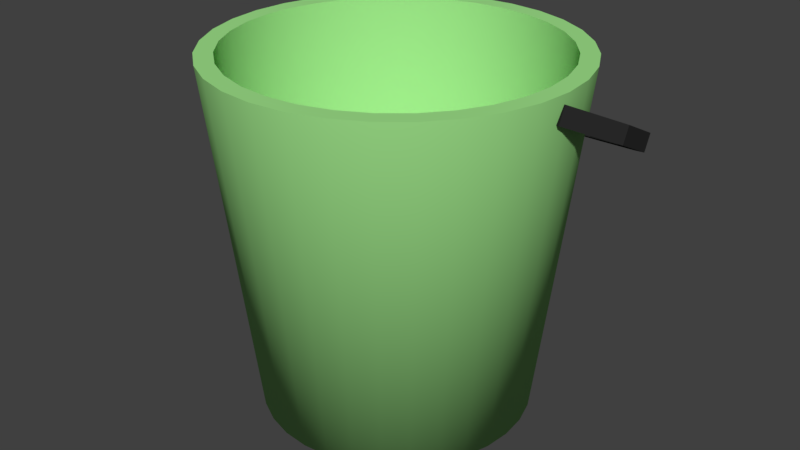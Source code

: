 # Source: Bucket.blend  (saved by Blender 2.78.0; exported with 4.5.12 LTS)
import bpy
from mathutils import Matrix  # noqa: F401  (used for matrix-valued properties, if any)

bpy.ops.wm.read_factory_settings(use_empty=True)
scene = bpy.context.scene
scene.name = 'Scene'

# ---- collections
col_collection_1 = bpy.data.collections.new('Collection 1'); scene.collection.children.link(col_collection_1)

# ---- materials (node trees are filled in below, after node groups)
mat_handle = bpy.data.materials.new('Handle')
mat_handle.alpha_threshold = 0.0
mat_handle.use_transparent_shadow = False
mat_handle.diffuse_color = (0.02539, 0.02539, 0.02539, 1.0)
mat_handle.roughness = 0.5
mat_bucket = bpy.data.materials.new('Bucket')
mat_bucket.alpha_threshold = 0.0
mat_bucket.use_transparent_shadow = False
mat_bucket.diffuse_color = (0.3577, 0.7874, 0.2638, 1.0)
mat_bucket.roughness = 0.5

# ---- material node trees

# ---- world
world_world = bpy.data.worlds.new('World'); scene.world = world_world
world_world.color = (0.05088, 0.05088, 0.05088)
world_world.use_sun_shadow = False
world_world.sun_shadow_jitter_overblur = 0.0
world_world.cycles.sampling_method = 'MANUAL'

# ---- meshes
me_mesh = bpy.data.meshes.new('Mesh')
me_mesh.from_pydata([(-0.1951, -0.005243, -0.003566), (-0.2255, -0.005243, 0.06977), (-0.2211, -0.005243, 0.1298), (-0.1889, -0.005243, 0.1764), (-0.1359, -0.005243, 0.2098), (-0.06898, -0.005243, 0.2298), (0.004862, -0.005243, 0.2364), (0.0787, -0.005243, 0.2298), (0.1456, -0.005243, 0.2098), (0.1986, -0.005243, 0.1764), (0.2308, -0.005243, 0.1298), (0.2352, -0.005243, 0.06977), (0.2049, -0.005243, -0.003566), (-0.1951, 0.01476, -0.003566), (-0.2255, 0.01476, 0.06977), (-0.2211, 0.01476, 0.1298), (-0.1889, 0.01476, 0.1764), (-0.1359, 0.01476, 0.2098), (-0.06898, 0.01476, 0.2298), (0.004862, 0.01476, 0.2364), (0.0787, 0.01476, 0.2298), (0.1456, 0.01476, 0.2098), (0.1986, 0.01476, 0.1764), (0.2308, 0.01476, 0.1298), (0.2352, 0.01476, 0.06977), (0.2049, 0.01476, -0.003566), (-0.1757, -0.004271, 0.0107), (-0.2031, -0.004271, 0.0769), (-0.1991, -0.004271, 0.1311), (-0.17, -0.004271, 0.1732), (-0.1222, -0.004271, 0.2033), (-0.0618, -0.004271, 0.2213), (0.004862, -0.004271, 0.2274), (0.07152, -0.004271, 0.2213), (0.1319, -0.004271, 0.2033), (0.1798, -0.004271, 0.1732), (0.2088, -0.004271, 0.1311), (0.2128, -0.004271, 0.0769), (0.1854, -0.004271, 0.0107), (-0.1757, 0.01378, 0.0107), (-0.2031, 0.01378, 0.0769), (-0.1991, 0.01378, 0.1311), (-0.17, 0.01378, 0.1732), (-0.1222, 0.01378, 0.2033), (-0.0618, 0.01378, 0.2213), (0.004862, 0.01378, 0.2274), (0.07152, 0.01378, 0.2213), (0.1319, 0.01378, 0.2033), (0.1798, 0.01378, 0.1732), (0.2088, 0.01378, 0.1311), (0.2128, 0.01378, 0.0769), (0.1854, 0.01378, 0.0107)], [], [(11, 24, 23, 10), (1, 14, 13, 0), (8, 21, 20, 7), (5, 18, 17, 4), (12, 25, 24, 11), (2, 15, 14, 1), (9, 22, 21, 8), (6, 19, 18, 5), (3, 16, 15, 2), (10, 23, 22, 9), (7, 20, 19, 6), (4, 17, 16, 3), (37, 36, 49, 50), (27, 26, 39, 40), (34, 33, 46, 47), (31, 30, 43, 44), (38, 37, 50, 51), (28, 27, 40, 41), (35, 34, 47, 48), (32, 31, 44, 45), (29, 28, 41, 42), (36, 35, 48, 49), (33, 32, 45, 46), (30, 29, 42, 43), (5, 4, 30, 31), (20, 21, 47, 46), (13, 14, 40, 39), (0, 13, 39, 26), (6, 5, 31, 32), (21, 22, 48, 47), (14, 15, 41, 40), (7, 6, 32, 33), (22, 23, 49, 48), (15, 16, 42, 41), (8, 7, 33, 34), (23, 24, 50, 49), (1, 0, 26, 27), (16, 17, 43, 42), (9, 8, 34, 35), (24, 25, 51, 50), (2, 1, 27, 28), (17, 18, 44, 43), (10, 9, 35, 36), (3, 2, 28, 29), (18, 19, 45, 44), (25, 12, 38, 51), (11, 10, 36, 37), (4, 3, 29, 30), (19, 20, 46, 45), (12, 11, 37, 38)])
_uv = me_mesh.uv_layers.new(name='UVMap')
_uv.uv.foreach_set('vector', [0.0, 0.0, 1.0, 0.0, 1.0, 1.0, 0.0, 1.0, 0.0, 0.0, 1.0, 0.0, 1.0, 1.0, 0.0, 1.0, 0.0, 0.0, 1.0, 0.0, 1.0, 1.0, 0.0, 1.0, 0.0, 0.0, 1.0, 0.0, 1.0, 1.0, 0.0, 1.0, 0.0, 0.0, 1.0, 0.0, 1.0, 1.0, 0.0, 1.0, 0.0, 0.0, 1.0, 0.0, 1.0, 1.0, 0.0, 1.0, 0.0, 0.0, 1.0, 0.0, 1.0, 1.0, 0.0, 1.0, 0.0, 0.0, 1.0, 0.0, 1.0, 1.0, 0.0, 1.0, 0.0, 0.0, 1.0, 0.0, 1.0, 1.0, 0.0, 1.0, 0.0, 0.0, 1.0, 0.0, 1.0, 1.0, 0.0, 1.0, 0.0, 0.0, 1.0, 0.0, 1.0, 1.0, 0.0, 1.0, 0.0, 0.0, 1.0, 0.0, 1.0, 1.0, 0.0, 1.0, 0.0, 0.0, 1.0, 0.0, 1.0, 1.0, 0.0, 1.0, 0.0, 0.0, 1.0, 0.0, 1.0, 1.0, 0.0, 1.0, 0.0, 0.0, 1.0, 0.0, 1.0, 1.0, 0.0, 1.0, 0.0, 0.0, 1.0, 0.0, 1.0, 1.0, 0.0, 1.0, 0.0, 0.0, 1.0, 0.0, 1.0, 1.0, 0.0, 1.0, 0.0, 0.0, 1.0, 0.0, 1.0, 1.0, 0.0, 1.0, 0.0, 0.0, 1.0, 0.0, 1.0, 1.0, 0.0, 1.0, 0.0, 0.0, 1.0, 0.0, 1.0, 1.0, 0.0, 1.0, 0.0, 0.0, 1.0, 0.0, 1.0, 1.0, 0.0, 1.0, 0.0, 0.0, 1.0, 0.0, 1.0, 1.0, 0.0, 1.0, 0.0, 0.0, 1.0, 0.0, 1.0, 1.0, 0.0, 1.0, 0.0, 0.0, 1.0, 0.0, 1.0, 1.0, 0.0, 1.0, 0.0, 0.0, 1.0, 0.0, 1.0, 1.0, 0.0, 1.0, 0.0, 0.0, 1.0, 0.0, 1.0, 1.0, 0.0, 1.0, 0.0, 0.0, 1.0, 0.0, 1.0, 1.0, 0.0, 1.0, 0.0, 0.0, 1.0, 0.0, 1.0, 1.0, 0.0, 1.0, 0.0, 0.0, 1.0, 0.0, 1.0, 1.0, 0.0, 1.0, 0.0, 0.0, 1.0, 0.0, 1.0, 1.0, 0.0, 1.0, 0.0, 0.0, 1.0, 0.0, 1.0, 1.0, 0.0, 1.0, 0.0, 0.0, 1.0, 0.0, 1.0, 1.0, 0.0, 1.0, 0.0, 0.0, 1.0, 0.0, 1.0, 1.0, 0.0, 1.0, 0.0, 0.0, 1.0, 0.0, 1.0, 1.0, 0.0, 1.0, 0.0, 0.0, 1.0, 0.0, 1.0, 1.0, 0.0, 1.0, 0.0, 0.0, 1.0, 0.0, 1.0, 1.0, 0.0, 1.0, 0.0, 0.0, 1.0, 0.0, 1.0, 1.0, 0.0, 1.0, 0.0, 0.0, 1.0, 0.0, 1.0, 1.0, 0.0, 1.0, 0.0, 0.0, 1.0, 0.0, 1.0, 1.0, 0.0, 1.0, 0.0, 0.0, 1.0, 0.0, 1.0, 1.0, 0.0, 1.0, 0.0, 0.0, 1.0, 0.0, 1.0, 1.0, 0.0, 1.0, 0.0, 0.0, 1.0, 0.0, 1.0, 1.0, 0.0, 1.0, 0.0, 0.0, 1.0, 0.0, 1.0, 1.0, 0.0, 1.0, 0.0, 0.0, 1.0, 0.0, 1.0, 1.0, 0.0, 1.0, 0.0, 0.0, 1.0, 0.0, 1.0, 1.0, 0.0, 1.0, 0.0, 0.0, 1.0, 0.0, 1.0, 1.0, 0.0, 1.0, 0.0, 0.0, 1.0, 0.0, 1.0, 1.0, 0.0, 1.0, 0.0, 0.0, 1.0, 0.0, 1.0, 1.0, 0.0, 1.0, 0.0, 0.0, 1.0, 0.0, 1.0, 1.0, 0.0, 1.0, 0.0, 0.0, 1.0, 0.0, 1.0, 1.0, 0.0, 1.0])
me_mesh.materials.append(mat_handle)
me_mesh.use_remesh_preserve_volume = False
me_mesh.use_remesh_preserve_attributes = False
me_mesh.use_mirror_vertex_groups = False
me_mesh.update()
me_cylinder = bpy.data.meshes.new('Cylinder')
me_cylinder.from_pydata([(4.383e-09, 0.1527, 0.0), (0.0, 0.2, 0.4), (0.02979, 0.1498, 0.0), (0.03902, 0.1962, 0.4), (0.05844, 0.1411, 0.0), (0.07654, 0.1848, 0.4), (0.08484, 0.127, 0.0), (0.1111, 0.1663, 0.4), (0.108, 0.108, 0.0), (0.1414, 0.1414, 0.4), (0.127, 0.08484, 0.0), (0.1663, 0.1111, 0.4), (0.1411, 0.05844, 0.0), (0.1848, 0.07654, 0.4), (0.1498, 0.02979, 0.0), (0.1962, 0.03902, 0.4), (0.1527, 2.637e-08, 0.0), (0.2, 1.51e-08, 0.4), (0.1498, -0.02979, 0.0), (0.1962, -0.03902, 0.4), (0.1411, -0.05844, 0.0), (0.1848, -0.07654, 0.4), (0.127, -0.08484, 0.0), (0.1663, -0.1111, 0.4), (0.108, -0.108, 0.0), (0.1414, -0.1414, 0.4), (0.08484, -0.127, 0.0), (0.1111, -0.1663, 0.4), (0.05844, -0.1411, 0.0), (0.07654, -0.1848, 0.4), (0.02979, -0.1498, 0.0), (0.03902, -0.1962, 0.4), (-4.538e-08, -0.1527, 0.0), (-6.517e-08, -0.2, 0.4), (-0.02979, -0.1498, 0.0), (-0.03902, -0.1962, 0.4), (-0.05844, -0.1411, 0.0), (-0.07654, -0.1848, 0.4), (-0.08484, -0.127, 0.0), (-0.1111, -0.1663, 0.4), (-0.108, -0.108, 0.0), (-0.1414, -0.1414, 0.4), (-0.127, -0.08484, 0.0), (-0.1663, -0.1111, 0.4), (-0.1411, -0.05844, 0.0), (-0.1848, -0.07654, 0.4), (-0.1498, -0.02979, 0.0), (-0.1962, -0.03902, 0.4), (-0.1527, 1.623e-07, 0.0), (-0.2, 1.931e-07, 0.4), (-0.1498, 0.02979, 0.0), (-0.1962, 0.03902, 0.4), (-0.1411, 0.05844, 0.0), (-0.1848, 0.07654, 0.4), (-0.127, 0.08484, 0.0), (-0.1663, 0.1111, 0.4), (-0.108, 0.108, 0.0), (-0.1414, 0.1414, 0.4), (-0.08484, 0.127, 0.0), (-0.1111, 0.1663, 0.4), (-0.05844, 0.1411, 0.0), (-0.07654, 0.1848, 0.4), (-0.02979, 0.1498, 0.0), (-0.03902, 0.1962, 0.4), (0.03512, 0.1765, 0.4), (1.711e-09, 0.18, 0.4), (0.06888, 0.1663, 0.4), (0.1, 0.1497, 0.4), (0.1273, 0.1273, 0.4), (0.1497, 0.1, 0.4), (0.1663, 0.06888, 0.4), (0.1765, 0.03512, 0.4), (0.18, 1.983e-08, 0.4), (0.1765, -0.03512, 0.4), (0.1663, -0.06888, 0.4), (0.1497, -0.1, 0.4), (0.1273, -0.1273, 0.4), (0.1, -0.1497, 0.4), (0.06888, -0.1663, 0.4), (0.03512, -0.1765, 0.4), (-5.694e-08, -0.18, 0.4), (-0.03512, -0.1765, 0.4), (-0.06888, -0.1663, 0.4), (-0.1, -0.1497, 0.4), (-0.1273, -0.1273, 0.4), (-0.1497, -0.1, 0.4), (-0.1663, -0.06888, 0.4), (-0.1765, -0.03512, 0.4), (-0.18, 1.8e-07, 0.4), (-0.1765, 0.03512, 0.4), (-0.1663, 0.06888, 0.4), (-0.1497, 0.1, 0.4), (-0.1273, 0.1273, 0.4), (-0.1, 0.1497, 0.4), (-0.06888, 0.1663, 0.4), (-0.03512, 0.1765, 0.4), (0.02809, 0.1412, 0.02), (4.978e-09, 0.144, 0.02), (0.05511, 0.133, 0.02), (0.08, 0.1197, 0.02), (0.1018, 0.1018, 0.02), (0.1197, 0.08, 0.02), (0.133, 0.05511, 0.02), (0.1412, 0.02809, 0.02), (0.144, 2.751e-08, 0.02), (0.1412, -0.02809, 0.02), (0.133, -0.05511, 0.02), (0.1197, -0.08, 0.02), (0.1018, -0.1018, 0.02), (0.08, -0.1197, 0.02), (0.05511, -0.133, 0.02), (0.02809, -0.1412, 0.02), (-4.194e-08, -0.144, 0.02), (-0.02809, -0.1412, 0.02), (-0.05511, -0.133, 0.02), (-0.08, -0.1197, 0.02), (-0.1018, -0.1018, 0.02), (-0.1197, -0.08, 0.02), (-0.133, -0.05511, 0.02), (-0.1412, -0.02809, 0.02), (-0.144, 1.557e-07, 0.02), (-0.1412, 0.02809, 0.02), (-0.133, 0.05511, 0.02), (-0.1197, 0.08, 0.02), (-0.1018, 0.1018, 0.02), (-0.08, 0.1197, 0.02), (-0.05511, 0.133, 0.02), (-0.02809, 0.1412, 0.02)], [], [(0, 1, 3, 2), (2, 3, 5, 4), (4, 5, 7, 6), (6, 7, 9, 8), (8, 9, 11, 10), (10, 11, 13, 12), (12, 13, 15, 14), (14, 15, 17, 16), (16, 17, 19, 18), (18, 19, 21, 20), (20, 21, 23, 22), (22, 23, 25, 24), (24, 25, 27, 26), (26, 27, 29, 28), (28, 29, 31, 30), (30, 31, 33, 32), (32, 33, 35, 34), (34, 35, 37, 36), (36, 37, 39, 38), (38, 39, 41, 40), (40, 41, 43, 42), (42, 43, 45, 44), (44, 45, 47, 46), (46, 47, 49, 48), (48, 49, 51, 50), (50, 51, 53, 52), (52, 53, 55, 54), (54, 55, 57, 56), (56, 57, 59, 58), (58, 59, 61, 60), (29, 27, 77, 78), (60, 61, 63, 62), (62, 63, 1, 0), (0, 2, 4, 6, 8, 10, 12, 14, 16, 18, 20, 22, 24, 26, 28, 30, 32, 34, 36, 38, 40, 42, 44, 46, 48, 50, 52, 54, 56, 58, 60, 62), (74, 73, 105, 106), (47, 45, 86, 87), (3, 1, 65, 64), (1, 63, 95, 65), (21, 19, 73, 74), (39, 37, 82, 83), (57, 55, 91, 92), (13, 11, 69, 70), (31, 29, 78, 79), (49, 47, 87, 88), (5, 3, 64, 66), (23, 21, 74, 75), (41, 39, 83, 84), (59, 57, 92, 93), (15, 13, 70, 71), (33, 31, 79, 80), (51, 49, 88, 89), (7, 5, 66, 67), (25, 23, 75, 76), (43, 41, 84, 85), (61, 59, 93, 94), (17, 15, 71, 72), (35, 33, 80, 81), (53, 51, 89, 90), (9, 7, 67, 68), (27, 25, 76, 77), (45, 43, 85, 86), (63, 61, 94, 95), (19, 17, 72, 73), (37, 35, 81, 82), (55, 53, 90, 91), (11, 9, 68, 69), (96, 97, 127, 126, 125, 124, 123, 122, 121, 120, 119, 118, 117, 116, 115, 114, 113, 112, 111, 110, 109, 108, 107, 106, 105, 104, 103, 102, 101, 100, 99, 98), (88, 87, 119, 120), (75, 74, 106, 107), (89, 88, 120, 121), (76, 75, 107, 108), (90, 89, 121, 122), (77, 76, 108, 109), (91, 90, 122, 123), (78, 77, 109, 110), (64, 65, 97, 96), (92, 91, 123, 124), (79, 78, 110, 111), (66, 64, 96, 98), (93, 92, 124, 125), (80, 79, 111, 112), (67, 66, 98, 99), (94, 93, 125, 126), (81, 80, 112, 113), (68, 67, 99, 100), (95, 94, 126, 127), (82, 81, 113, 114), (69, 68, 100, 101), (65, 95, 127, 97), (83, 82, 114, 115), (70, 69, 101, 102), (84, 83, 115, 116), (71, 70, 102, 103), (85, 84, 116, 117), (72, 71, 103, 104), (86, 85, 117, 118), (73, 72, 104, 105), (87, 86, 118, 119)])
me_cylinder.polygons.foreach_set('use_smooth', [True] * 98)
_k = set([(1, 3), (1, 63), (3, 5), (5, 7), (7, 9), (9, 11), (11, 13), (13, 15), (15, 17), (17, 19), (19, 21), (21, 23), (23, 25), (25, 27), (27, 29), (29, 31), (31, 33), (33, 35), (35, 37), (37, 39), (39, 41), (41, 43), (43, 45), (45, 47), (47, 49), (49, 51), (51, 53), (53, 55), (55, 57), (57, 59), (59, 61), (61, 63), (64, 65), (64, 66), (65, 95), (66, 67), (67, 68), (68, 69), (69, 70), (70, 71), (71, 72), (72, 73), (73, 74), (74, 75), (75, 76), (76, 77), (77, 78), (78, 79), (79, 80), (80, 81), (81, 82), (82, 83), (83, 84), (84, 85), (85, 86), (86, 87), (87, 88), (88, 89), (89, 90), (90, 91), (91, 92), (92, 93), (93, 94), (94, 95)])
me_cylinder.attributes.new('sharp_edge', 'BOOLEAN', 'EDGE').data.foreach_set('value', [ (min(e.vertices), max(e.vertices)) in _k for e in me_cylinder.edges])
_uv = me_cylinder.uv_layers.new(name='UVMap')
_uv.uv.foreach_set('vector', [0.0, 0.0, 1.0, 0.0, 1.0, 1.0, 0.0, 1.0, 0.0, 0.0, 1.0, 0.0, 1.0, 1.0, 0.0, 1.0, 0.0, 0.0, 1.0, 0.0, 1.0, 1.0, 0.0, 1.0, 0.0, 0.0, 1.0, 0.0, 1.0, 1.0, 0.0, 1.0, 0.0, 0.0, 1.0, 0.0, 1.0, 1.0, 0.0, 1.0, 0.0, 0.0, 1.0, 0.0, 1.0, 1.0, 0.0, 1.0, 0.0, 0.0, 1.0, 0.0, 1.0, 1.0, 0.0, 1.0, 0.0, 0.0, 1.0, 0.0, 1.0, 1.0, 0.0, 1.0, 0.0, 0.0, 1.0, 0.0, 1.0, 1.0, 0.0, 1.0, 0.0, 0.0, 1.0, 0.0, 1.0, 1.0, 0.0, 1.0, 0.0, 0.0, 1.0, 0.0, 1.0, 1.0, 0.0, 1.0, 0.0, 0.0, 1.0, 0.0, 1.0, 1.0, 0.0, 1.0, 0.0, 0.0, 1.0, 0.0, 1.0, 1.0, 0.0, 1.0, 0.0, 0.0, 1.0, 0.0, 1.0, 1.0, 0.0, 1.0, 0.0, 0.0, 1.0, 0.0, 1.0, 1.0, 0.0, 1.0, 0.0, 0.0, 1.0, 0.0, 1.0, 1.0, 0.0, 1.0, 0.0, 0.0, 1.0, 0.0, 1.0, 1.0, 0.0, 1.0, 0.0, 0.0, 1.0, 0.0, 1.0, 1.0, 0.0, 1.0, 0.0, 0.0, 1.0, 0.0, 1.0, 1.0, 0.0, 1.0, 0.0, 0.0, 1.0, 0.0, 1.0, 1.0, 0.0, 1.0, 0.0, 0.0, 1.0, 0.0, 1.0, 1.0, 0.0, 1.0, 0.0, 0.0, 1.0, 0.0, 1.0, 1.0, 0.0, 1.0, 0.0, 0.0, 1.0, 0.0, 1.0, 1.0, 0.0, 1.0, 0.0, 0.0, 1.0, 0.0, 1.0, 1.0, 0.0, 1.0, 0.0, 0.0, 1.0, 0.0, 1.0, 1.0, 0.0, 1.0, 0.0, 0.0, 1.0, 0.0, 1.0, 1.0, 0.0, 1.0, 0.0, 0.0, 1.0, 0.0, 1.0, 1.0, 0.0, 1.0, 0.0, 0.0, 1.0, 0.0, 1.0, 1.0, 0.0, 1.0, 0.0, 0.0, 1.0, 0.0, 1.0, 1.0, 0.0, 1.0, 0.0, 0.0, 1.0, 0.0, 1.0, 1.0, 0.0, 1.0, 0.0, 0.0, 1.0, 0.0, 1.0, 1.0, 0.0, 1.0, 0.0, 0.0, 1.0, 0.0, 1.0, 1.0, 0.0, 1.0, 0.0, 0.0, 1.0, 0.0, 1.0, 1.0, 0.0, 1.0, 0.5, 1.0, 0.5975, 0.9904, 0.6913, 0.9619, 0.7778, 0.9157, 0.8536, 0.8536, 0.9157, 0.7778, 0.9619, 0.6913, 0.9904, 0.5975, 1.0, 0.5, 0.9904, 0.4025, 0.9619, 0.3087, 0.9157, 0.2222, 0.8536, 0.1464, 0.7778, 0.08427, 0.6913, 0.03806, 0.5975, 0.009607, 0.5, 0.0, 0.4025, 0.009607, 0.3087, 0.03806, 0.2222, 0.08427, 0.1464, 0.1464, 0.08426, 0.2222, 0.03806, 0.3087, 0.009607, 0.4025, 0.0, 0.5, 0.009607, 0.5975, 0.03806, 0.6913, 0.08427, 0.7778, 0.1464, 0.8536, 0.2222, 0.9157, 0.3087, 0.9619, 0.4025, 0.9904, 0.0, 0.0, 1.0, 0.0, 1.0, 1.0, 0.0, 1.0, 0.0, 0.0, 1.0, 0.0, 1.0, 1.0, 0.0, 1.0, 0.0, 0.0, 1.0, 0.0, 1.0, 1.0, 0.0, 1.0, 0.0, 0.0, 1.0, 0.0, 1.0, 1.0, 0.0, 1.0, 0.0, 0.0, 1.0, 0.0, 1.0, 1.0, 0.0, 1.0, 0.0, 0.0, 1.0, 0.0, 1.0, 1.0, 0.0, 1.0, 0.0, 0.0, 1.0, 0.0, 1.0, 1.0, 0.0, 1.0, 0.0, 0.0, 1.0, 0.0, 1.0, 1.0, 0.0, 1.0, 0.0, 0.0, 1.0, 0.0, 1.0, 1.0, 0.0, 1.0, 0.0, 0.0, 1.0, 0.0, 1.0, 1.0, 0.0, 1.0, 0.0, 0.0, 1.0, 0.0, 1.0, 1.0, 0.0, 1.0, 0.0, 0.0, 1.0, 0.0, 1.0, 1.0, 0.0, 1.0, 0.0, 0.0, 1.0, 0.0, 1.0, 1.0, 0.0, 1.0, 0.0, 0.0, 1.0, 0.0, 1.0, 1.0, 0.0, 1.0, 0.0, 0.0, 1.0, 0.0, 1.0, 1.0, 0.0, 1.0, 0.0, 0.0, 1.0, 0.0, 1.0, 1.0, 0.0, 1.0, 0.0, 0.0, 1.0, 0.0, 1.0, 1.0, 0.0, 1.0, 0.0, 0.0, 1.0, 0.0, 1.0, 1.0, 0.0, 1.0, 0.0, 0.0, 1.0, 0.0, 1.0, 1.0, 0.0, 1.0, 0.0, 0.0, 1.0, 0.0, 1.0, 1.0, 0.0, 1.0, 0.0, 0.0, 1.0, 0.0, 1.0, 1.0, 0.0, 1.0, 0.0, 0.0, 1.0, 0.0, 1.0, 1.0, 0.0, 1.0, 0.0, 0.0, 1.0, 0.0, 1.0, 1.0, 0.0, 1.0, 0.0, 0.0, 1.0, 0.0, 1.0, 1.0, 0.0, 1.0, 0.0, 0.0, 1.0, 0.0, 1.0, 1.0, 0.0, 1.0, 0.0, 0.0, 1.0, 0.0, 1.0, 1.0, 0.0, 1.0, 0.0, 0.0, 1.0, 0.0, 1.0, 1.0, 0.0, 1.0, 0.0, 0.0, 1.0, 0.0, 1.0, 1.0, 0.0, 1.0, 0.0, 0.0, 1.0, 0.0, 1.0, 1.0, 0.0, 1.0, 0.0, 0.0, 1.0, 0.0, 1.0, 1.0, 0.0, 1.0, 0.0, 0.0, 1.0, 0.0, 1.0, 1.0, 0.0, 1.0, 0.0, 0.0, 1.0, 0.0, 1.0, 1.0, 0.0, 1.0, 0.5, 1.0, 0.5975, 0.9904, 0.6913, 0.9619, 0.7778, 0.9157, 0.8536, 0.8536, 0.9157, 0.7778, 0.9619, 0.6913, 0.9904, 0.5975, 1.0, 0.5, 0.9904, 0.4025, 0.9619, 0.3087, 0.9157, 0.2222, 0.8536, 0.1464, 0.7778, 0.08427, 0.6913, 0.03806, 0.5975, 0.009607, 0.5, 0.0, 0.4025, 0.009607, 0.3087, 0.03806, 0.2222, 0.08427, 0.1464, 0.1464, 0.08426, 0.2222, 0.03806, 0.3087, 0.009607, 0.4025, 0.0, 0.5, 0.009607, 0.5975, 0.03806, 0.6913, 0.08427, 0.7778, 0.1464, 0.8536, 0.2222, 0.9157, 0.3087, 0.9619, 0.4025, 0.9904, 0.0, 0.0, 1.0, 0.0, 1.0, 1.0, 0.0, 1.0, 0.0, 0.0, 1.0, 0.0, 1.0, 1.0, 0.0, 1.0, 0.0, 0.0, 1.0, 0.0, 1.0, 1.0, 0.0, 1.0, 0.0, 0.0, 1.0, 0.0, 1.0, 1.0, 0.0, 1.0, 0.0, 0.0, 1.0, 0.0, 1.0, 1.0, 0.0, 1.0, 0.0, 0.0, 1.0, 0.0, 1.0, 1.0, 0.0, 1.0, 0.0, 0.0, 1.0, 0.0, 1.0, 1.0, 0.0, 1.0, 0.0, 0.0, 1.0, 0.0, 1.0, 1.0, 0.0, 1.0, 0.0, 0.0, 1.0, 0.0, 1.0, 1.0, 0.0, 1.0, 0.0, 0.0, 1.0, 0.0, 1.0, 1.0, 0.0, 1.0, 0.0, 0.0, 1.0, 0.0, 1.0, 1.0, 0.0, 1.0, 0.0, 0.0, 1.0, 0.0, 1.0, 1.0, 0.0, 1.0, 0.0, 0.0, 1.0, 0.0, 1.0, 1.0, 0.0, 1.0, 0.0, 0.0, 1.0, 0.0, 1.0, 1.0, 0.0, 1.0, 0.0, 0.0, 1.0, 0.0, 1.0, 1.0, 0.0, 1.0, 0.0, 0.0, 1.0, 0.0, 1.0, 1.0, 0.0, 1.0, 0.0, 0.0, 1.0, 0.0, 1.0, 1.0, 0.0, 1.0, 0.0, 0.0, 1.0, 0.0, 1.0, 1.0, 0.0, 1.0, 0.0, 0.0, 1.0, 0.0, 1.0, 1.0, 0.0, 1.0, 0.0, 0.0, 1.0, 0.0, 1.0, 1.0, 0.0, 1.0, 0.0, 0.0, 1.0, 0.0, 1.0, 1.0, 0.0, 1.0, 0.0, 0.0, 1.0, 0.0, 1.0, 1.0, 0.0, 1.0, 0.0, 0.0, 1.0, 0.0, 1.0, 1.0, 0.0, 1.0, 0.0, 0.0, 1.0, 0.0, 1.0, 1.0, 0.0, 1.0, 0.0, 0.0, 1.0, 0.0, 1.0, 1.0, 0.0, 1.0, 0.0, 0.0, 1.0, 0.0, 1.0, 1.0, 0.0, 1.0, 0.0, 0.0, 1.0, 0.0, 1.0, 1.0, 0.0, 1.0, 0.0, 0.0, 1.0, 0.0, 1.0, 1.0, 0.0, 1.0, 0.0, 0.0, 1.0, 0.0, 1.0, 1.0, 0.0, 1.0, 0.0, 0.0, 1.0, 0.0, 1.0, 1.0, 0.0, 1.0, 0.0, 0.0, 1.0, 0.0, 1.0, 1.0, 0.0, 1.0])
me_cylinder.materials.append(mat_bucket)
me_cylinder.use_remesh_preserve_volume = False
me_cylinder.use_remesh_preserve_attributes = False
me_cylinder.use_mirror_vertex_groups = False
me_cylinder.update()

# ---- objects
ob_handle = bpy.data.objects.new('Handle', me_mesh)
ob_bucket = bpy.data.objects.new('Bucket', me_cylinder)

# ---- transforms, parenting, visibility, modifiers, constraints
ob_handle.location = (-0.004862, -0.004757, 0.3836)
ob_handle.rotation_euler = (-2.022, -0.0, 0.0)
ob_handle.lineart.crease_threshold = 0.0
ob_bucket.location = (0.0, 0.0, 0.0)
ob_bucket.lineart.crease_threshold = 0.0

# ---- collection membership
col_collection_1.objects.link(ob_handle)
col_collection_1.objects.link(ob_bucket)

# ---- scene / render settings (as saved in the file)
scene.frame_start = 1; scene.frame_end = 250; scene.frame_set(1)
scene.render.engine = 'BLENDER_EEVEE_NEXT'
scene.render.resolution_percentage = 50
scene.render.dither_intensity = 0.0
scene.cycles.use_denoising = False
scene.cycles.samples = 128
scene.cycles.sampling_pattern = 'TABULATED_SOBOL'
scene.cycles.light_sampling_threshold = 0.0
scene.cycles.use_adaptive_sampling = False
scene.cycles.use_light_tree = False
scene.cycles.blur_glossy = 0.0
scene.cycles.sample_clamp_indirect = 0.0
scene.view_settings.view_transform = 'Standard'
bpy.context.view_layer.update()

# ---- added for rendering (the .blend has no active camera and no usable light): camera, sun
cam_auto = bpy.data.cameras.new('AutoCamera')
cam_auto.lens = 50.0
cam_auto.sensor_width = 36.0
cam_auto.clip_end = 1000.0
ob_auto_camera = bpy.data.objects.new('AutoCamera', cam_auto)
scene.collection.objects.link(ob_auto_camera)
ob_auto_camera.location = (0.680225, -0.811135, 0.74418)
ob_auto_camera.rotation_euler = (1.09748, -7.21219e-08, 0.694738)
scene.camera = ob_auto_camera
light_auto_sun = bpy.data.lights.new('AutoSun', 'SUN')
light_auto_sun.energy = 3.0
light_auto_sun.angle = 0.0523599
ob_auto_sun = bpy.data.objects.new('AutoSun', light_auto_sun)
scene.collection.objects.link(ob_auto_sun)
ob_auto_sun.rotation_euler = (0.872665, 0.174533, 0.523599)
bpy.context.view_layer.update()
